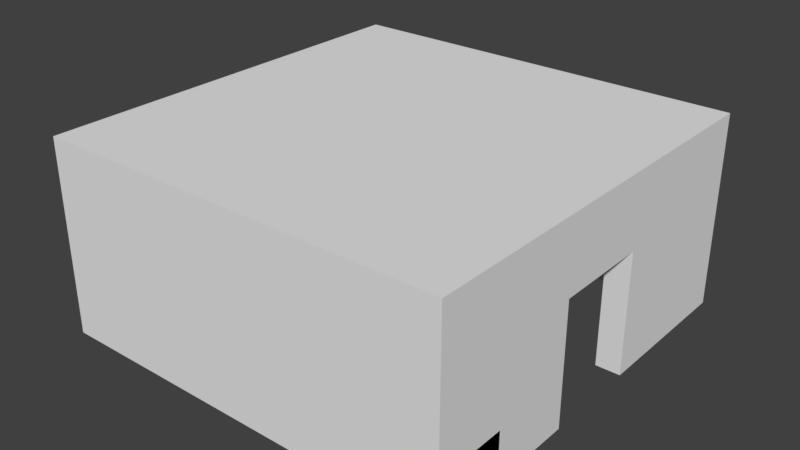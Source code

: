 # Source: RaumMitHintereinanderLiegendenTueren.blend  (saved by Blender 2.79.0; exported with 4.5.12 LTS)
import bpy
from mathutils import Matrix  # noqa: F401  (used for matrix-valued properties, if any)

bpy.ops.wm.read_factory_settings(use_empty=True)
scene = bpy.context.scene
scene.name = 'Scene'

# ---- collections
col_collection_1 = bpy.data.collections.new('Collection 1'); scene.collection.children.link(col_collection_1)

# ---- world
world_world = bpy.data.worlds.new('World'); scene.world = world_world
world_world.color = (0.05088, 0.05088, 0.05088)
world_world.use_sun_shadow = False
world_world.sun_shadow_jitter_overblur = 0.0
world_world.cycles.sampling_method = 'MANUAL'

# ---- meshes
me_cube_020 = bpy.data.meshes.new('Cube.020')
me_cube_020.from_pydata([(-1.0, -1.0, -1.0), (-1.0, -1.0, 1.0), (-1.0, 1.0, -1.0), (-1.0, 1.0, 1.0), (1.0, -1.0, -1.0), (1.0, -1.0, 1.0), (1.0, 1.0, -1.0), (1.0, 1.0, 1.0), (-3.0, 1.0, -1.0), (-3.0, -1.0, -1.0), (-3.0, -1.0, 1.0), (-3.0, 1.0, 1.0), (-1.0, -1.0, 4.0), (-1.0, 1.0, 4.0), (1.0, 1.0, 4.0), (1.0, -1.0, 4.0), (-3.0, -1.0, 4.0), (-3.0, 1.0, 4.0)], [], [(1, 5, 15, 12), (2, 3, 7, 6), (6, 7, 5, 4), (4, 5, 1, 0), (2, 6, 4, 0), (10, 1, 12, 16), (9, 10, 11, 8), (2, 0, 9, 8), (3, 2, 8, 11), (0, 1, 10, 9), (12, 13, 17, 16), (14, 13, 12, 15), (3, 11, 17, 13), (7, 3, 13, 14), (11, 10, 16, 17), (5, 7, 14, 15)])
me_cube_020.use_remesh_preserve_volume = False
me_cube_020.use_remesh_preserve_attributes = False
me_cube_020.use_mirror_vertex_groups = False
me_cube_020.update()
me_cube_019 = bpy.data.meshes.new('Cube.019')
me_cube_019.from_pydata([(-1.0, -1.0, -1.0), (-1.0, -1.0, 1.0), (-1.0, 1.0, -1.0), (-1.0, 1.0, 1.0), (1.0, -1.0, -1.0), (1.0, -1.0, 1.0), (1.0, 1.0, -1.0), (1.0, 1.0, 1.0), (-3.0, 1.0, -1.0), (-3.0, -1.0, -1.0), (-3.0, -1.0, 1.0), (-3.0, 1.0, 1.0), (-1.0, -1.0, 4.0), (-1.0, 1.0, 4.0), (1.0, 1.0, 4.0), (1.0, -1.0, 4.0), (-3.0, -1.0, 4.0), (-3.0, 1.0, 4.0)], [], [(1, 5, 15, 12), (2, 3, 7, 6), (6, 7, 5, 4), (4, 5, 1, 0), (2, 6, 4, 0), (10, 1, 12, 16), (9, 10, 11, 8), (2, 0, 9, 8), (3, 2, 8, 11), (0, 1, 10, 9), (12, 13, 17, 16), (14, 13, 12, 15), (3, 11, 17, 13), (7, 3, 13, 14), (11, 10, 16, 17), (5, 7, 14, 15)])
me_cube_019.use_remesh_preserve_volume = False
me_cube_019.use_remesh_preserve_attributes = False
me_cube_019.use_mirror_vertex_groups = False
me_cube_019.update()
me_cube_017 = bpy.data.meshes.new('Cube.017')
me_cube_017.from_pydata([(-1.0, -1.0, -1.0), (-1.0, -1.0, 1.0), (-1.0, 1.0, -1.0), (-1.0, 1.0, 1.0), (1.0, -1.0, -1.0), (1.0, -1.0, 1.0), (1.0, 1.0, -1.0), (1.0, 1.0, 1.0)], [], [(0, 1, 3, 2), (2, 3, 7, 6), (6, 7, 5, 4), (4, 5, 1, 0), (2, 6, 4, 0), (7, 3, 1, 5)])
me_cube_017.use_remesh_preserve_volume = False
me_cube_017.use_remesh_preserve_attributes = False
me_cube_017.use_mirror_vertex_groups = False
me_cube_017.update()
me_cube_016 = bpy.data.meshes.new('Cube.016')
me_cube_016.from_pydata([(-1.0, -1.0, -1.0), (-1.0, -1.0, 1.0), (-1.0, 1.0, -1.0), (-1.0, 1.0, 1.0), (1.0, -1.0, -1.0), (1.0, -1.0, 1.0), (1.0, 1.0, -1.0), (1.0, 1.0, 1.0), (-1.0, -4.5, -1.0), (-1.0, -4.5, 1.0), (1.0, -4.5, 1.0), (1.0, -4.5, -1.0), (-1.0, -1.0, 6.0), (-1.0, 1.0, 6.0), (1.0, 1.0, 6.0), (1.0, -1.0, 6.0), (1.0, -4.5, 6.0), (-1.0, -4.5, 6.0)], [], [(0, 1, 3, 2), (2, 3, 7, 6), (6, 7, 5, 4), (1, 0, 8, 9), (2, 6, 4, 0), (10, 5, 15, 16), (11, 10, 9, 8), (0, 4, 11, 8), (7, 3, 13, 14), (4, 5, 10, 11), (14, 13, 12, 15), (15, 12, 17, 16), (5, 7, 14, 15), (1, 9, 17, 12), (9, 10, 16, 17), (3, 1, 12, 13)])
me_cube_016.use_remesh_preserve_volume = False
me_cube_016.use_remesh_preserve_attributes = False
me_cube_016.use_mirror_vertex_groups = False
me_cube_016.update()
me_cube_015 = bpy.data.meshes.new('Cube.015')
me_cube_015.from_pydata([(-1.0, -1.0, -1.0), (-1.0, -1.0, 1.0), (-1.0, 1.0, -1.0), (-1.0, 1.0, 1.0), (1.0, -1.0, -1.0), (1.0, -1.0, 1.0), (1.0, 1.0, -1.0), (1.0, 1.0, 1.0), (-1.0, -3.0, -1.0), (-1.0, -3.0, 1.0), (1.0, -3.0, 1.0), (1.0, -3.0, -1.0)], [], [(0, 1, 3, 2), (2, 3, 7, 6), (6, 7, 5, 4), (1, 0, 8, 9), (2, 6, 4, 0), (7, 3, 1, 5), (11, 10, 9, 8), (0, 4, 11, 8), (5, 1, 9, 10), (4, 5, 10, 11)])
me_cube_015.use_remesh_preserve_volume = False
me_cube_015.use_remesh_preserve_attributes = False
me_cube_015.use_mirror_vertex_groups = False
me_cube_015.update()
me_cube_014 = bpy.data.meshes.new('Cube.014')
me_cube_014.from_pydata([(-1.0, -1.0, -1.0), (-1.0, -1.0, 1.0), (-1.0, 1.0, -1.0), (-1.0, 1.0, 1.0), (1.0, -1.0, -1.0), (1.0, -1.0, 1.0), (1.0, 1.0, -1.0), (1.0, 1.0, 1.0), (-3.0, 1.0, -1.0), (-3.0, -1.0, -1.0), (-3.0, -1.0, 1.0), (-3.0, 1.0, 1.0)], [], [(3, 2, 8, 11), (2, 3, 7, 6), (6, 7, 5, 4), (4, 5, 1, 0), (2, 6, 4, 0), (7, 3, 1, 5), (9, 10, 11, 8), (0, 1, 10, 9), (1, 3, 11, 10), (2, 0, 9, 8)])
me_cube_014.use_remesh_preserve_volume = False
me_cube_014.use_remesh_preserve_attributes = False
me_cube_014.use_mirror_vertex_groups = False
me_cube_014.update()
me_cube_013 = bpy.data.meshes.new('Cube.013')
me_cube_013.from_pydata([(-1.0, -1.0, -1.0), (-1.0, -1.0, 1.0), (-1.0, 1.0, -1.0), (-1.0, 1.0, 1.0), (1.0, -1.0, -1.0), (1.0, -1.0, 1.0), (1.0, 1.0, -1.0), (1.0, 1.0, 1.0), (-3.0, 1.0, -1.0), (-3.0, -1.0, -1.0), (-3.0, -1.0, 1.0), (-3.0, 1.0, 1.0)], [], [(3, 2, 8, 11), (2, 3, 7, 6), (6, 7, 5, 4), (4, 5, 1, 0), (2, 6, 4, 0), (7, 3, 1, 5), (9, 10, 11, 8), (0, 1, 10, 9), (1, 3, 11, 10), (2, 0, 9, 8)])
me_cube_013.use_remesh_preserve_volume = False
me_cube_013.use_remesh_preserve_attributes = False
me_cube_013.use_mirror_vertex_groups = False
me_cube_013.update()
me_cube_012 = bpy.data.meshes.new('Cube.012')
me_cube_012.from_pydata([(-1.0, -1.0, -1.0), (-1.0, -1.0, 1.0), (-1.0, 1.0, -1.0), (-1.0, 1.0, 1.0), (1.0, -1.0, -1.0), (1.0, -1.0, 1.0), (1.0, 1.0, -1.0), (1.0, 1.0, 1.0), (-1.0, -3.0, -1.0), (-1.0, -3.0, 1.0), (1.0, -3.0, 1.0), (1.0, -3.0, -1.0)], [], [(0, 1, 3, 2), (2, 3, 7, 6), (6, 7, 5, 4), (1, 0, 8, 9), (2, 6, 4, 0), (7, 3, 1, 5), (11, 10, 9, 8), (0, 4, 11, 8), (5, 1, 9, 10), (4, 5, 10, 11)])
me_cube_012.use_remesh_preserve_volume = False
me_cube_012.use_remesh_preserve_attributes = False
me_cube_012.use_mirror_vertex_groups = False
me_cube_012.update()
me_cube_011 = bpy.data.meshes.new('Cube.011')
me_cube_011.from_pydata([(-1.0, -1.0, -1.0), (-1.0, -1.0, 1.0), (-1.0, 1.0, -1.0), (-1.0, 1.0, 1.0), (1.0, -1.0, -1.0), (1.0, -1.0, 1.0), (1.0, 1.0, -1.0), (1.0, 1.0, 1.0), (-1.0, -1.0, 6.0), (-1.0, 1.0, 6.0), (1.0, 1.0, 6.0), (1.0, -1.0, 6.0)], [], [(0, 1, 3, 2), (2, 3, 7, 6), (6, 7, 5, 4), (4, 5, 1, 0), (2, 6, 4, 0), (3, 1, 8, 9), (10, 9, 8, 11), (1, 5, 11, 8), (7, 3, 9, 10), (5, 7, 10, 11)])
me_cube_011.use_remesh_preserve_volume = False
me_cube_011.use_remesh_preserve_attributes = False
me_cube_011.use_mirror_vertex_groups = False
me_cube_011.update()
me_cube_010 = bpy.data.meshes.new('Cube.010')
me_cube_010.from_pydata([(-1.0, -1.0, -1.0), (-1.0, -1.0, 1.0), (-1.0, 1.0, -1.0), (-1.0, 1.0, 1.0), (1.0, -1.0, -1.0), (1.0, -1.0, 1.0), (1.0, 1.0, -1.0), (1.0, 1.0, 1.0), (-1.0, -1.0, 6.0), (-1.0, 1.0, 6.0), (1.0, 1.0, 6.0), (1.0, -1.0, 6.0)], [], [(0, 1, 3, 2), (2, 3, 7, 6), (6, 7, 5, 4), (4, 5, 1, 0), (2, 6, 4, 0), (3, 1, 8, 9), (10, 9, 8, 11), (1, 5, 11, 8), (7, 3, 9, 10), (5, 7, 10, 11)])
me_cube_010.use_remesh_preserve_volume = False
me_cube_010.use_remesh_preserve_attributes = False
me_cube_010.use_mirror_vertex_groups = False
me_cube_010.update()
me_cube_009 = bpy.data.meshes.new('Cube.009')
me_cube_009.from_pydata([(-1.0, -1.0, -1.0), (-1.0, -1.0, 1.0), (-1.0, 1.0, -1.0), (-1.0, 1.0, 1.0), (1.0, -1.0, -1.0), (1.0, -1.0, 1.0), (1.0, 1.0, -1.0), (1.0, 1.0, 1.0), (-1.0, -4.5, -1.0), (-1.0, -4.5, 1.0), (1.0, -4.5, 1.0), (1.0, -4.5, -1.0), (-1.0, -1.0, 6.0), (-1.0, 1.0, 6.0), (1.0, 1.0, 6.0), (1.0, -1.0, 6.0), (1.0, -4.5, 6.0), (-1.0, -4.5, 6.0)], [], [(0, 1, 3, 2), (2, 3, 7, 6), (6, 7, 5, 4), (3, 1, 12, 13), (2, 6, 4, 0), (9, 10, 16, 17), (11, 10, 9, 8), (4, 5, 10, 11), (1, 0, 8, 9), (0, 4, 11, 8), (15, 12, 17, 16), (14, 13, 12, 15), (1, 9, 17, 12), (7, 3, 13, 14), (5, 7, 14, 15), (10, 5, 15, 16)])
me_cube_009.use_remesh_preserve_volume = False
me_cube_009.use_remesh_preserve_attributes = False
me_cube_009.use_mirror_vertex_groups = False
me_cube_009.update()
me_cube_008 = bpy.data.meshes.new('Cube.008')
me_cube_008.from_pydata([(-1.0, -1.0, -1.0), (-1.0, -1.0, 1.0), (-1.0, 1.0, -1.0), (-1.0, 1.0, 1.0), (1.0, -1.0, -1.0), (1.0, -1.0, 1.0), (1.0, 1.0, -1.0), (1.0, 1.0, 1.0), (4.5, 1.0, 1.0), (4.5, 1.0, -1.0), (4.5, -1.0, -1.0), (4.5, -1.0, 1.0), (-1.0, -1.0, 6.0), (-1.0, 1.0, 6.0), (1.0, 1.0, 6.0), (1.0, -1.0, 6.0), (4.5, 1.0, 6.0), (4.5, -1.0, 6.0)], [], [(0, 1, 3, 2), (2, 3, 7, 6), (5, 4, 10, 11), (4, 5, 1, 0), (2, 6, 4, 0), (1, 5, 15, 12), (9, 8, 11, 10), (4, 6, 9, 10), (3, 1, 12, 13), (6, 7, 8, 9), (14, 13, 12, 15), (14, 15, 17, 16), (7, 3, 13, 14), (11, 8, 16, 17), (8, 7, 14, 16), (5, 11, 17, 15)])
me_cube_008.use_remesh_preserve_volume = False
me_cube_008.use_remesh_preserve_attributes = False
me_cube_008.use_mirror_vertex_groups = False
me_cube_008.update()
me_cube_007 = bpy.data.meshes.new('Cube.007')
me_cube_007.from_pydata([(-1.0, -1.0, -1.0), (-1.0, -1.0, 1.0), (-1.0, 1.0, -1.0), (-1.0, 1.0, 1.0), (1.0, -1.0, -1.0), (1.0, -1.0, 1.0), (1.0, 1.0, -1.0), (1.0, 1.0, 1.0), (-1.0, 4.5, 1.0), (-1.0, 4.5, -1.0), (1.0, 4.5, -1.0), (1.0, 4.5, 1.0), (-1.0, -1.0, 6.0), (-1.0, 1.0, 6.0), (1.0, 1.0, 6.0), (1.0, -1.0, 6.0), (-1.0, 4.5, 6.0), (1.0, 4.5, 6.0)], [], [(0, 1, 3, 2), (6, 2, 9, 10), (6, 7, 5, 4), (4, 5, 1, 0), (2, 6, 4, 0), (1, 5, 15, 12), (9, 8, 11, 10), (3, 1, 12, 13), (2, 3, 8, 9), (7, 6, 10, 11), (14, 13, 12, 15), (13, 14, 17, 16), (7, 11, 17, 14), (11, 8, 16, 17), (8, 3, 13, 16), (5, 7, 14, 15)])
me_cube_007.use_remesh_preserve_volume = False
me_cube_007.use_remesh_preserve_attributes = False
me_cube_007.use_mirror_vertex_groups = False
me_cube_007.update()
me_cube_006 = bpy.data.meshes.new('Cube.006')
me_cube_006.from_pydata([(-1.0, -1.0, -1.0), (-1.0, -1.0, 1.0), (-1.0, 1.0, -1.0), (-1.0, 1.0, 1.0), (1.0, -1.0, -1.0), (1.0, -1.0, 1.0), (1.0, 1.0, -1.0), (1.0, 1.0, 1.0), (4.5, 1.0, 1.0), (4.5, 1.0, -1.0), (4.5, -1.0, -1.0), (4.5, -1.0, 1.0), (-1.0, -1.0, 6.0), (-1.0, 1.0, 6.0), (1.0, 1.0, 6.0), (1.0, -1.0, 6.0), (4.5, 1.0, 6.0), (4.5, -1.0, 6.0)], [], [(0, 1, 3, 2), (2, 3, 7, 6), (5, 4, 10, 11), (4, 5, 1, 0), (2, 6, 4, 0), (1, 5, 15, 12), (9, 8, 11, 10), (4, 6, 9, 10), (3, 1, 12, 13), (6, 7, 8, 9), (14, 13, 12, 15), (14, 15, 17, 16), (7, 3, 13, 14), (11, 8, 16, 17), (8, 7, 14, 16), (5, 11, 17, 15)])
me_cube_006.use_remesh_preserve_volume = False
me_cube_006.use_remesh_preserve_attributes = False
me_cube_006.use_mirror_vertex_groups = False
me_cube_006.update()
me_cube_005 = bpy.data.meshes.new('Cube.005')
me_cube_005.from_pydata([(-1.0, -1.0, -1.0), (-1.0, -1.0, 1.0), (-1.0, 1.0, -1.0), (-1.0, 1.0, 1.0), (1.0, -1.0, -1.0), (1.0, -1.0, 1.0), (1.0, 1.0, -1.0), (1.0, 1.0, 1.0), (-1.0, -1.0, 6.0), (-1.0, 1.0, 6.0), (1.0, 1.0, 6.0), (1.0, -1.0, 6.0)], [], [(0, 1, 3, 2), (2, 3, 7, 6), (6, 7, 5, 4), (4, 5, 1, 0), (2, 6, 4, 0), (3, 1, 8, 9), (10, 9, 8, 11), (1, 5, 11, 8), (7, 3, 9, 10), (5, 7, 10, 11)])
me_cube_005.use_remesh_preserve_volume = False
me_cube_005.use_remesh_preserve_attributes = False
me_cube_005.use_mirror_vertex_groups = False
me_cube_005.update()
me_cube_004 = bpy.data.meshes.new('Cube.004')
me_cube_004.from_pydata([(-1.0, -1.0, -1.0), (-1.0, -1.0, 1.0), (-1.0, 1.0, -1.0), (-1.0, 1.0, 1.0), (1.0, -1.0, -1.0), (1.0, -1.0, 1.0), (1.0, 1.0, -1.0), (1.0, 1.0, 1.0), (-4.5, 1.0, -1.0), (-4.5, -1.0, -1.0), (-4.5, -1.0, 1.0), (-4.5, 1.0, 1.0), (-1.0, -1.0, 6.0), (-1.0, 1.0, 6.0), (1.0, 1.0, 6.0), (1.0, -1.0, 6.0), (-4.5, -1.0, 6.0), (-4.5, 1.0, 6.0)], [], [(1, 5, 15, 12), (2, 3, 7, 6), (6, 7, 5, 4), (4, 5, 1, 0), (2, 6, 4, 0), (10, 1, 12, 16), (9, 10, 11, 8), (2, 0, 9, 8), (3, 2, 8, 11), (0, 1, 10, 9), (12, 13, 17, 16), (14, 13, 12, 15), (3, 11, 17, 13), (7, 3, 13, 14), (11, 10, 16, 17), (5, 7, 14, 15)])
me_cube_004.use_remesh_preserve_volume = False
me_cube_004.use_remesh_preserve_attributes = False
me_cube_004.use_mirror_vertex_groups = False
me_cube_004.update()
me_cube_003 = bpy.data.meshes.new('Cube.003')
me_cube_003.from_pydata([(-1.0, -1.0, -1.0), (-1.0, -1.0, 1.0), (-1.0, 1.0, -1.0), (-1.0, 1.0, 1.0), (1.0, -1.0, -1.0), (1.0, -1.0, 1.0), (1.0, 1.0, -1.0), (1.0, 1.0, 1.0), (-1.0, 1.0, -1.0), (-1.0, -1.0, -1.0), (-1.0, -1.0, 1.0), (-1.0, 1.0, 1.0), (1.0, 1.0, -1.0), (1.0, 1.0, 1.0), (1.0, -1.0, -1.0), (1.0, -1.0, 1.0), (-1.0, 4.5, 1.0), (-1.0, 4.5, -1.0), (1.0, 4.5, -1.0), (1.0, 4.5, 1.0), (-1.0, -1.0, 6.0), (-1.0, 1.0, 6.0), (1.0, 1.0, 6.0), (1.0, -1.0, 6.0), (-1.0, 4.5, 6.0), (1.0, 4.5, 6.0)], [], [(0, 2, 3, 1), (2, 6, 7, 3), (6, 4, 5, 7), (4, 0, 1, 5), (2, 0, 4, 6), (7, 5, 1, 3), (9, 10, 11, 8), (19, 16, 24, 25), (12, 13, 15, 14), (14, 15, 10, 9), (8, 12, 14, 9), (13, 19, 25, 22), (17, 16, 19, 18), (8, 11, 16, 17), (13, 12, 18, 19), (12, 8, 17, 18), (21, 22, 25, 24), (22, 21, 20, 23), (15, 13, 22, 23), (16, 11, 21, 24), (11, 10, 20, 21), (10, 15, 23, 20)])
me_cube_003.use_remesh_preserve_volume = False
me_cube_003.use_remesh_preserve_attributes = False
me_cube_003.use_mirror_vertex_groups = False
me_cube_003.update()
me_cube_002 = bpy.data.meshes.new('Cube.002')
me_cube_002.from_pydata([(-1.0, -1.0, -1.0), (-1.0, -1.0, 1.0), (-1.0, 1.0, -1.0), (-1.0, 1.0, 1.0), (1.0, -1.0, -1.0), (1.0, -1.0, 1.0), (1.0, 1.0, -1.0), (1.0, 1.0, 1.0), (-1.0, -1.0, 6.0), (-1.0, 1.0, 6.0), (1.0, 1.0, 6.0), (1.0, -1.0, 6.0)], [], [(0, 1, 3, 2), (2, 3, 7, 6), (6, 7, 5, 4), (4, 5, 1, 0), (2, 6, 4, 0), (3, 1, 8, 9), (10, 9, 8, 11), (1, 5, 11, 8), (7, 3, 9, 10), (5, 7, 10, 11)])
me_cube_002.use_remesh_preserve_volume = False
me_cube_002.use_remesh_preserve_attributes = False
me_cube_002.use_mirror_vertex_groups = False
me_cube_002.update()
me_cube_001 = bpy.data.meshes.new('Cube.001')
me_cube_001.from_pydata([(-1.0, -1.0, -1.0), (-1.0, -1.0, 1.0), (-1.0, 1.0, -1.0), (-1.0, 1.0, 1.0), (1.0, -1.0, -1.0), (1.0, -1.0, 1.0), (1.0, 1.0, -1.0), (1.0, 1.0, 1.0), (-4.5, 1.0, -1.0), (-4.5, -1.0, -1.0), (-4.5, -1.0, 1.0), (-4.5, 1.0, 1.0), (-1.0, -1.0, 6.0), (-1.0, 1.0, 6.0), (1.0, 1.0, 6.0), (1.0, -1.0, 6.0), (-4.5, -1.0, 6.0), (-4.5, 1.0, 6.0)], [], [(1, 5, 15, 12), (2, 3, 7, 6), (6, 7, 5, 4), (4, 5, 1, 0), (2, 6, 4, 0), (10, 1, 12, 16), (9, 10, 11, 8), (2, 0, 9, 8), (3, 2, 8, 11), (0, 1, 10, 9), (12, 13, 17, 16), (14, 13, 12, 15), (3, 11, 17, 13), (7, 3, 13, 14), (11, 10, 16, 17), (5, 7, 14, 15)])
me_cube_001.use_remesh_preserve_volume = False
me_cube_001.use_remesh_preserve_attributes = False
me_cube_001.use_mirror_vertex_groups = False
me_cube_001.update()

# ---- objects
ob_t_rrechts = bpy.data.objects.new('TürRechts', me_cube_020)
ob_t_rlinks = bpy.data.objects.new('TürLinks', me_cube_019)
ob_dach = bpy.data.objects.new('Dach', me_cube_017)
ob_wandvornerechts = bpy.data.objects.new('WandVorneRechts', me_cube_016)
ob_t_rrahmenhinten = bpy.data.objects.new('TürrahmenHinten', me_cube_015)
ob_t_rrahmenlinks = bpy.data.objects.new('TürrahmenLinks', me_cube_014)
ob_t_rrahmenrechts = bpy.data.objects.new('TürrahmenRechts', me_cube_013)
ob_t_rrahmenvorne = bpy.data.objects.new('TürrahmenVorne', me_cube_012)
ob_eckehintenrechts = bpy.data.objects.new('EckeHintenRechts', me_cube_011)
ob_eckehintenlinks = bpy.data.objects.new('EckeHintenLinks', me_cube_010)
ob_wandhintenlinks = bpy.data.objects.new('WandHintenLinks', me_cube_009)
ob_wandrechtsrechts = bpy.data.objects.new('WandRechtsRechts', me_cube_008)
ob_wandhintenrechts = bpy.data.objects.new('WandHintenRechts', me_cube_007)
ob_wandlinkslinks = bpy.data.objects.new('WandLinksLinks', me_cube_006)
ob_eckevornelinks = bpy.data.objects.new('EckeVorneLinks', me_cube_005)
ob_wandlinksrechts = bpy.data.objects.new('WandLinksRechts', me_cube_004)
ob_wandvornelinks = bpy.data.objects.new('WandVorneLinks', me_cube_003)
ob_eckevornerechts = bpy.data.objects.new('EckeVorneRechts', me_cube_002)
ob_wandrechtslinks = bpy.data.objects.new('WandRechtsLinks', me_cube_001)

# ---- transforms, parenting, visibility, modifiers, constraints
ob_t_rrechts.location = (1.0, 8.0, 0.0)
ob_t_rrechts.scale = (1.0, 0.5, 1.0)
ob_t_rrechts.lineart.crease_threshold = 0.0
ob_t_rlinks.location = (1.0, -8.0, 0.0)
ob_t_rlinks.scale = (1.0, 0.5, 1.0)
ob_t_rlinks.lineart.crease_threshold = 0.0
ob_dach.location = (0.0, 0.0, 6.5)
ob_dach.scale = (8.5, 8.5, 0.5)
ob_dach.lineart.crease_threshold = 0.0
ob_wandvornerechts.location = (8.0, 6.5, 0.0)
ob_wandvornerechts.scale = (0.5, 1.0, 1.0)
ob_wandvornerechts.lineart.crease_threshold = 0.0
ob_t_rrahmenhinten.location = (-8.0, 1.0, 5.0)
ob_t_rrahmenhinten.scale = (0.5, 1.0, 1.0)
ob_t_rrahmenhinten.lineart.crease_threshold = 0.0
ob_t_rrahmenlinks.location = (1.0, -8.0, 5.0)
ob_t_rrahmenlinks.scale = (1.0, 0.5, 1.0)
ob_t_rrahmenlinks.lineart.crease_threshold = 0.0
ob_t_rrahmenrechts.location = (1.0, 8.0, 5.0)
ob_t_rrahmenrechts.scale = (1.0, 0.5, 1.0)
ob_t_rrahmenrechts.lineart.crease_threshold = 0.0
ob_t_rrahmenvorne.location = (8.0, 1.0, 5.0)
ob_t_rrahmenvorne.scale = (0.5, 1.0, 1.0)
ob_t_rrahmenvorne.lineart.crease_threshold = 0.0
ob_eckehintenrechts.location = (-8.0, -8.0, 0.0)
ob_eckehintenrechts.scale = (0.5, 0.5, 1.0)
ob_eckehintenrechts.lineart.crease_threshold = 0.0
ob_eckehintenlinks.location = (-8.0, 8.0, 0.0)
ob_eckehintenlinks.scale = (0.5, 0.5, 1.0)
ob_eckehintenlinks.lineart.crease_threshold = 0.0
ob_wandhintenlinks.location = (-8.0, 6.5, 0.0)
ob_wandhintenlinks.scale = (0.5, 1.0, 1.0)
ob_wandhintenlinks.lineart.crease_threshold = 0.0
ob_wandrechtsrechts.location = (-6.5, 8.0, 0.0)
ob_wandrechtsrechts.scale = (1.0, 0.5, 1.0)
ob_wandrechtsrechts.lineart.crease_threshold = 0.0
ob_wandhintenrechts.location = (-8.0, -6.5, 0.0)
ob_wandhintenrechts.scale = (0.5, 1.0, 1.0)
ob_wandhintenrechts.lineart.crease_threshold = 0.0
ob_wandlinkslinks.location = (-6.5, -8.0, 0.0)
ob_wandlinkslinks.scale = (1.0, 0.5, 1.0)
ob_wandlinkslinks.lineart.crease_threshold = 0.0
ob_eckevornelinks.location = (8.0, -8.0, 0.0)
ob_eckevornelinks.scale = (0.5, 0.5, 1.0)
ob_eckevornelinks.lineart.crease_threshold = 0.0
ob_wandlinksrechts.location = (6.5, -8.0, 0.0)
ob_wandlinksrechts.scale = (1.0, 0.5, 1.0)
ob_wandlinksrechts.lineart.crease_threshold = 0.0
ob_wandvornelinks.location = (8.0, -6.5, 0.0)
ob_wandvornelinks.scale = (0.5, 1.0, 1.0)
ob_wandvornelinks.lineart.crease_threshold = 0.0
ob_eckevornerechts.location = (8.0, 8.0, 0.0)
ob_eckevornerechts.scale = (0.5, 0.5, 1.0)
ob_eckevornerechts.lineart.crease_threshold = 0.0
ob_wandrechtslinks.location = (6.5, 8.0, 0.0)
ob_wandrechtslinks.scale = (1.0, 0.5, 1.0)
ob_wandrechtslinks.lineart.crease_threshold = 0.0

# ---- collection membership
col_collection_1.objects.link(ob_t_rrechts)
col_collection_1.objects.link(ob_t_rlinks)
col_collection_1.objects.link(ob_dach)
col_collection_1.objects.link(ob_wandvornerechts)
col_collection_1.objects.link(ob_t_rrahmenhinten)
col_collection_1.objects.link(ob_t_rrahmenlinks)
col_collection_1.objects.link(ob_t_rrahmenrechts)
col_collection_1.objects.link(ob_t_rrahmenvorne)
col_collection_1.objects.link(ob_eckehintenrechts)
col_collection_1.objects.link(ob_eckehintenlinks)
col_collection_1.objects.link(ob_wandhintenlinks)
col_collection_1.objects.link(ob_wandrechtsrechts)
col_collection_1.objects.link(ob_wandhintenrechts)
col_collection_1.objects.link(ob_wandlinkslinks)
col_collection_1.objects.link(ob_eckevornelinks)
col_collection_1.objects.link(ob_wandlinksrechts)
col_collection_1.objects.link(ob_wandvornelinks)
col_collection_1.objects.link(ob_eckevornerechts)
col_collection_1.objects.link(ob_wandrechtslinks)

# ---- scene / render settings (as saved in the file)
scene.frame_start = 1; scene.frame_end = 250; scene.frame_set(1)
scene.render.engine = 'BLENDER_EEVEE_NEXT'
scene.render.resolution_percentage = 50
scene.render.dither_intensity = 0.0
scene.cycles.use_denoising = False
scene.cycles.samples = 128
scene.cycles.sampling_pattern = 'TABULATED_SOBOL'
scene.cycles.use_adaptive_sampling = False
scene.cycles.use_light_tree = False
scene.cycles.blur_glossy = 0.0
scene.cycles.sample_clamp_indirect = 0.0
scene.view_settings.view_transform = 'Standard'
bpy.context.view_layer.update()

# ---- added for rendering (the .blend has no active camera and no usable light): camera, sun
cam_auto = bpy.data.cameras.new('AutoCamera')
cam_auto.lens = 50.0
cam_auto.sensor_width = 36.0
cam_auto.clip_end = 1000.0
ob_auto_camera = bpy.data.objects.new('AutoCamera', cam_auto)
scene.collection.objects.link(ob_auto_camera)
ob_auto_camera.location = (23.4431, -28.1317, 21.7545)
ob_auto_camera.rotation_euler = (1.09748, -7.21219e-08, 0.694738)
scene.camera = ob_auto_camera
light_auto_sun = bpy.data.lights.new('AutoSun', 'SUN')
light_auto_sun.energy = 3.0
light_auto_sun.angle = 0.0523599
ob_auto_sun = bpy.data.objects.new('AutoSun', light_auto_sun)
scene.collection.objects.link(ob_auto_sun)
ob_auto_sun.rotation_euler = (0.872665, 0.174533, 0.523599)
bpy.context.view_layer.update()
